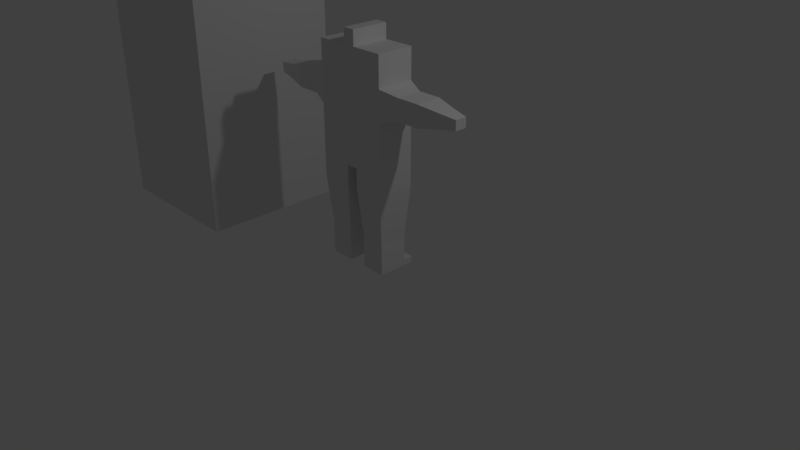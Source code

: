 # Source: human.blend  (saved by Blender 2.79.0; exported with 4.5.12 LTS)
import bpy
from mathutils import Matrix  # noqa: F401  (used for matrix-valued properties, if any)

bpy.ops.wm.read_factory_settings(use_empty=True)
scene = bpy.context.scene
scene.name = 'Scene'

# ---- collections
col_collection_1 = bpy.data.collections.new('Collection 1'); scene.collection.children.link(col_collection_1)

# ---- world
world_world = bpy.data.worlds.new('World'); scene.world = world_world
world_world.color = (0.05088, 0.05088, 0.05088)
world_world.use_sun_shadow = False
world_world.sun_shadow_jitter_overblur = 0.0
world_world.cycles.sampling_method = 'MANUAL'

# ---- cameras
cam_camera = bpy.data.cameras.new('Camera')
cam_camera.clip_end = 100.0
cam_camera.lens = 35.0
cam_camera.sensor_width = 32.0
cam_camera.sensor_height = 18.0
cam_camera.ortho_scale = 7.314
cam_camera.dof.focus_distance = 0.0
cam_camera.dof.aperture_fstop = 128.0

# ---- lights
light_lamp = bpy.data.lights.new('Lamp', 'POINT')
light_lamp.transmission_factor = 0.0
light_lamp.cutoff_distance = 30.0
light_lamp.energy = 100.0
light_lamp.shadow_buffer_clip_start = 1.001
light_lamp.shadow_soft_size = 0.1
light_lamp.shadow_maximum_resolution = 0.006
light_lamp.use_absolute_resolution = True

# ---- meshes
me_002 = bpy.data.meshes.new('立方体.002')
me_002.from_pydata([(-1.0, -1.0, -1.0), (-1.0, -1.0, 1.0), (-1.0, 1.0, -1.0), (-1.0, 1.0, 1.0), (1.0, -1.0, -1.0), (1.0, -1.0, 1.0), (1.0, 1.0, -1.0), (1.0, 1.0, 1.0)], [], [(0, 1, 3, 2), (2, 3, 7, 6), (6, 7, 5, 4), (4, 5, 1, 0), (2, 6, 4, 0), (7, 3, 1, 5)])
me_002.use_remesh_preserve_volume = False
me_002.use_remesh_preserve_attributes = False
me_002.use_mirror_vertex_groups = False
me_002.update()
me_001 = bpy.data.meshes.new('立方体.001')
me_001.from_pydata([(-1.0, -1.0, -0.1911), (-1.0, -1.0, 1.287), (-1.0, 1.0, -0.1911), (-1.0, 1.0, 1.287), (-1.0, -1.0, 0.2089), (-1.0, -1.0, 0.3525), (-1.0, -1.0, 0.4872), (-1.0, -1.0, 0.8872), (-1.0, 1.0, 0.8872), (-1.0, 1.0, 0.4872), (-1.0, 1.0, 0.3525), (-1.0, 1.0, 0.2089), (0.0, 1.0, -0.1911), (0.0, 1.0, 1.287), (0.0, -1.0, -0.1911), (0.0, -1.0, 1.287), (0.0, -1.0, 0.2089), (0.0, -1.0, 0.3525), (0.0, -1.0, 0.4872), (0.0, -1.0, 0.8872), (0.0, 1.0, 0.2089), (0.0, 1.0, 0.3525), (0.0, 1.0, 0.4872), (0.0, 1.0, 0.8872), (-1.443, -0.6922, 0.5488), (-1.443, -0.6922, 0.8256), (-1.443, 0.6922, 0.8256), (-1.443, 0.6922, 0.5488), (-2.058, -0.6922, 0.5488), (-2.058, -0.6922, 0.8256), (-2.058, 0.6922, 0.8256), (-2.058, 0.6922, 0.5488), (-2.618, -0.4592, 0.5954), (-2.618, -0.4592, 0.779), (-2.618, 0.4592, 0.779), (-2.618, 0.4592, 0.5954), (-3.041, -0.3149, 0.6242), (-3.041, -0.3149, 0.7502), (-3.041, 0.3149, 0.7502), (-3.041, 0.3149, 0.6242), (-1.0, 1.0, -0.1911), (-1.0, -1.0, -0.1911), (0.0, 1.0, -0.1911), (0.0, -1.0, -0.1911), (-0.1604, 1.0, -0.1911), (-0.1604, -1.0, 1.287), (-0.1604, -1.0, 0.2089), (-0.1604, -1.0, 0.3525), (-0.1604, -1.0, 0.4872), (-0.1604, -1.0, 0.8872), (-0.1604, 1.0, 1.287), (-0.1604, -1.0, -0.1911), (-0.1604, 1.0, 0.2089), (-0.1604, 1.0, 0.3525), (-0.1604, 1.0, 0.4872), (-0.1604, 1.0, 0.8872), (-0.1604, 1.0, -0.1911), (-0.1604, -1.0, -0.1911), (-1.0, 1.0, -0.4407), (-1.0, -1.0, -0.4407), (-0.1604, 1.0, -0.4407), (-0.1604, -1.0, -0.4407), (-0.9027, 0.7682, -1.104), (-0.9027, -0.7682, -1.104), (-0.2577, 0.7682, -1.104), (-0.2577, -0.7682, -1.104), (-0.9027, 0.7682, -1.449), (-0.9027, -0.7682, -1.449), (-0.2577, 0.7682, -1.449), (-0.2577, -0.7682, -1.449), (-0.9027, 0.7682, -1.53), (-0.9027, -0.7682, -1.53), (-0.2577, 0.7682, -1.53), (-0.2577, -0.7682, -1.53), (-0.9027, -1.285, -1.449), (-0.2577, -1.285, -1.449), (-0.9027, -1.285, -1.53), (-0.2577, -1.285, -1.53), (-1.0, -1.0, 1.287), (-1.0, 1.0, 1.287), (-0.1604, -1.0, 1.287), (-0.1604, 1.0, 1.287), (0.0, 1.0, 1.287), (0.0, -1.0, 1.287), (-1.0, -1.0, 1.287), (-1.0, 1.0, 1.287), (-0.1604, -1.0, 1.287), (-0.1604, 1.0, 1.287), (0.0, 1.0, 1.287), (0.0, -1.0, 1.287), (-0.1604, 1.0, 1.484), (0.0, 1.0, 1.484), (0.0, -1.0, 1.484), (-0.1604, -1.0, 1.484)], [], [(7, 1, 3, 8), (49, 45, 1, 7), (13, 50, 81, 82), (51, 46, 4, 0), (46, 47, 5, 4), (47, 48, 6, 5), (48, 49, 7, 6), (0, 4, 11, 2), (4, 5, 10, 11), (5, 6, 9, 10), (7, 8, 26, 25), (54, 55, 23, 22), (53, 54, 22, 21), (52, 53, 21, 20), (44, 52, 20, 12), (51, 0, 41, 57), (55, 50, 13, 23), (25, 26, 30, 29), (8, 9, 27, 26), (6, 7, 25, 24), (9, 6, 24, 27), (30, 31, 35, 34), (26, 27, 31, 30), (27, 24, 28, 31), (24, 25, 29, 28), (35, 32, 36, 39), (31, 28, 32, 35), (28, 29, 33, 32), (29, 30, 34, 33), (36, 37, 38, 39), (32, 33, 37, 36), (33, 34, 38, 37), (34, 35, 39, 38), (56, 42, 43, 57), (44, 12, 42, 56), (0, 2, 40, 41), (2, 44, 56, 40), (41, 40, 58, 59), (8, 3, 50, 55), (14, 51, 57, 43), (2, 11, 52, 44), (11, 10, 53, 52), (10, 9, 54, 53), (9, 8, 55, 54), (18, 19, 49, 48), (17, 18, 48, 47), (16, 17, 47, 46), (14, 16, 46, 51), (3, 1, 78, 79), (19, 15, 45, 49), (61, 59, 63, 65), (40, 56, 60, 58), (56, 57, 61, 60), (57, 41, 59, 61), (63, 62, 66, 67), (59, 58, 62, 63), (60, 61, 65, 64), (58, 60, 64, 62), (68, 69, 73, 72), (64, 65, 69, 68), (62, 64, 68, 66), (65, 63, 67, 69), (70, 72, 73, 71), (66, 68, 72, 70), (73, 69, 75, 77), (67, 66, 70, 71), (75, 74, 76, 77), (71, 73, 77, 76), (67, 71, 76, 74), (69, 67, 74, 75), (78, 80, 86, 84), (81, 79, 85, 87), (1, 45, 80, 78), (45, 15, 83, 80), (50, 3, 79, 81), (87, 85, 84, 86), (87, 86, 93, 90), (80, 83, 89, 86), (82, 81, 87, 88), (79, 78, 84, 85), (91, 90, 93, 92), (86, 89, 92, 93), (88, 87, 90, 91)])
me_001.use_remesh_preserve_volume = False
me_001.use_remesh_preserve_attributes = False
me_001.use_mirror_vertex_groups = False
me_001.update()
arm_x = bpy.data.armatures.new('アーマチュア')  # bones are not reproduced

# ---- objects
ob_001 = bpy.data.objects.new('立方体.001', me_002)
ob_x = bpy.data.objects.new('アーマチュア', arm_x)
ob_x_1 = bpy.data.objects.new('立方体', me_001)
ob_lamp = bpy.data.objects.new('Lamp', light_lamp)
ob_camera = bpy.data.objects.new('Camera', cam_camera)

# ---- transforms, parenting, visibility, modifiers, constraints
ob_001.location = (-2.868, -0.09209, 1.603)
ob_001.scale = (1.0, 1.0, 1.6)
ob_001.hide_viewport = True
ob_001.lineart.crease_threshold = 0.0
ob_x.location = (0.0, -0.08249, 1.313)
ob_x.rotation_euler = (1.571, 0.0, 0.0)
ob_x.show_in_front = True
ob_x.lineart.crease_threshold = 0.0
ob_x_1.parent = ob_x
ob_x_1.matrix_parent_inverse = Matrix(((1.0, -0.0, 0.0, -0.0), (0.0, -4.371e-08, 1.0, -1.313), (0.0, -1.0, -4.47e-08, -0.08249), (0.0, 0.0, 0.0, 1.0)))
ob_x_1.location = (0.0, 0.0, 1.474)
ob_x_1.rotation_euler = (0.0, 0.0, 3.142)
ob_x_1.scale = (0.5, 0.25, 1.0)
ob_x_1.lineart.crease_threshold = 0.0
_vg = ob_x_1.vertex_groups.new(name='Master01')
for _i, _w in zip([2, 12, 20, 40, 42, 43, 44, 52, 56, 57, 60, 61], [0.06179, 0.961, 0.07279, 0.03729, 0.9807, 0.177, 0.8917, 0.06245, 0.7444, 0.1134, 0.09675, 0.0125]): _vg.add([_i], _w, 'REPLACE')
_vg = ob_x_1.vertex_groups.new(name='Leg01.R')
for _i, _w in zip([0, 2, 4, 5, 6, 10, 11, 14, 16, 17, 40, 41, 43, 46, 47, 51, 56, 57, 58, 59, 61], [0.4256, 0.4003, 0.1179, 0.06249, 0.001783, 0.03646, 0.0932, 0.6033, 0.1182, 0.05529, 0.3191, 0.313, 0.4237, 0.1136, 0.05221, 0.6664, 0.01367, 0.4744, 0.03816, 0.07381, 0.09999]): _vg.add([_i], _w, 'REPLACE')
_vg = ob_x_1.vertex_groups.new(name='Leg02.R')
for _i, _w in zip([0, 2, 4, 5, 10, 11, 14, 40, 41, 43, 51, 56, 57, 58, 59, 60, 61, 62, 63, 64, 65, 67, 69, 71, 73, 74, 75, 76, 77], [0.3655, 0.3964, 0.09167, 0.04419, 0.03203, 0.08958, 0.03369, 0.6214, 0.6598, 0.3386, 0.05347, 0.2124, 0.3785, 0.8986, 0.8918, 0.8444, 0.8376, 0.05269, 0.7125, 0.06258, 0.71, 0.1706, 0.1761, 0.1267, 0.1286, 0.1358, 0.1369, 0.1251, 0.1281]): _vg.add([_i], _w, 'REPLACE')
_vg = ob_x_1.vertex_groups.new(name='Leg03.R')
for _i, _w in zip([58, 59, 60, 61, 62, 63, 64, 65, 66, 67, 68, 69, 70, 71, 72, 73, 74, 75, 76, 77], [0.03956, 0.003303, 0.04048, 0.0037, 0.9457, 0.2798, 0.934, 0.2789, 0.987, 0.8274, 0.9846, 0.8213, 0.988, 0.8717, 0.9852, 0.8695, 0.8625, 0.8611, 0.8734, 0.8701]): _vg.add([_i], _w, 'REPLACE')
_vg = ob_x_1.vertex_groups.new(name='Leg01.L')
for _i, _w in zip([14, 51], [0.14, 0.06611]): _vg.add([_i], _w, 'REPLACE')
_vg = ob_x_1.vertex_groups.new(name='Leg02.L')
_vg = ob_x_1.vertex_groups.new(name='Leg03.L')
_vg = ob_x_1.vertex_groups.new(name='Body01')
for _i, _w in zip([0, 2, 4, 5, 6, 9, 10, 11, 14, 16, 17, 18, 20, 21, 22, 43, 44, 46, 47, 48, 51, 52, 53, 54], [0.1042, 0.07713, 0.404, 0.2213, 0.09381, 0.03858, 0.2054, 0.4297, 0.1379, 0.5465, 0.2603, 0.1117, 0.7478, 0.214, 0.04352, 0.0501, 0.05508, 0.565, 0.2495, 0.1042, 0.1371, 0.7628, 0.1979, 0.03208]): _vg.add([_i], _w, 'REPLACE')
_vg = ob_x_1.vertex_groups.new(name='Body02')
for _i, _w in zip([0, 1, 3, 4, 5, 6, 7, 8, 9, 10, 11, 13, 14, 15, 16, 17, 18, 19, 20, 21, 22, 23, 24, 45, 46, 47, 48, 49, 50, 51, 52, 53, 54, 55, 80, 81, 82, 83, 84, 85, 86, 87, 88, 89, 90, 91, 92, 93], [0.02595, 0.1044, 0.2475, 0.1479, 0.2401, 0.1429, 0.03745, 0.01776, 0.08042, 0.2262, 0.1286, 0.2603, 0.054, 0.247, 0.2279, 0.5366, 0.639, 0.2158, 0.1528, 0.7189, 0.8493, 0.2415, 0.005717, 0.2427, 0.2139, 0.5468, 0.6408, 0.1577, 0.2562, 0.0526, 0.1384, 0.7272, 0.8401, 0.1041, 0.3333, 0.3333, 0.3333, 0.3333, 0.1806, 0.1682, 0.3108, 0.3127, 0.3157, 0.3141, 0.3202, 0.3208, 0.3194, 0.319]): _vg.add([_i], _w, 'REPLACE')
_vg = ob_x_1.vertex_groups.new(name='Arm01.R')
for _i, _w in zip([0, 1, 3, 4, 5, 6, 7, 8, 9, 10, 11, 13, 15, 16, 17, 18, 19, 21, 22, 23, 24, 25, 26, 27, 45, 46, 47, 48, 49, 50, 53, 54, 55, 78, 79, 80, 81, 82, 83, 84, 85, 86, 87, 88, 89, 90, 91, 92, 93], [0.02053, 0.6996, 0.4432, 0.1511, 0.2827, 0.4861, 0.7357, 0.7931, 0.3986, 0.2267, 0.1173, 0.4778, 0.5004, 0.05164, 0.09644, 0.1658, 0.5978, 0.003978, 0.06784, 0.5412, 0.1114, 0.1598, 0.08721, 0.04886, 0.5058, 0.05241, 0.0983, 0.1715, 0.7087, 0.4838, 0.01172, 0.07779, 0.8167, 1.0, 1.0, 0.3333, 0.3333, 0.3333, 0.3333, 0.6387, 0.6636, 0.3785, 0.3746, 0.3686, 0.3719, 0.3595, 0.3584, 0.3612, 0.3619]): _vg.add([_i], _w, 'REPLACE')
_vg = ob_x_1.vertex_groups.new(name='Arm02.R')
for _i, _w in zip([1, 3, 4, 5, 6, 7, 8, 9, 10, 11, 18, 24, 25, 26, 27, 28, 29, 30, 31, 48, 49, 54], [0.08499, 0.06039, 0.07048, 0.1226, 0.1963, 0.1569, 0.1333, 0.4468, 0.2411, 0.1172, 0.005038, 0.7115, 0.6927, 0.8385, 0.8657, 0.106, 0.1087, 0.07064, 0.02513, 0.01434, 0.003996, 0.007356]): _vg.add([_i], _w, 'REPLACE')
_vg = ob_x_1.vertex_groups.new(name='Arm03.R')
for _i, _w in zip([24, 25, 26, 27, 28, 29, 30, 31, 32, 33, 34, 35], [0.09708, 0.1044, 0.05645, 0.02528, 0.7052, 0.7298, 0.8153, 0.4845, 0.07972, 0.08759, 0.03991, 0.0005499]): _vg.add([_i], _w, 'REPLACE')
_vg = ob_x_1.vertex_groups.new(name='Arm04.R')
for _i, _w in zip([27, 28, 29, 30, 31, 32, 33, 34, 35, 36, 37, 38, 39], [0.009553, 0.1642, 0.1343, 0.1052, 0.4745, 0.9058, 0.8966, 0.9502, 0.9721, 0.9845, 0.9846, 0.9959, 0.9977]): _vg.add([_i], _w, 'REPLACE')
_vg = ob_x_1.vertex_groups.new(name='Arm01.L')
for _i, _w in zip([1, 3, 8, 13, 15, 19, 23, 45, 49, 50, 55, 80, 81, 82, 83, 84, 85, 86, 87, 88, 89, 90, 91, 92, 93], [0.08888, 0.2408, 0.001494, 0.2475, 0.2207, 0.1458, 0.2103, 0.2179, 0.08442, 0.2439, 0.06663, 0.3333, 0.3333, 0.3333, 0.3333, 0.1806, 0.1682, 0.3108, 0.3127, 0.3157, 0.3141, 0.3202, 0.3208, 0.3194, 0.319]): _vg.add([_i], _w, 'REPLACE')
_vg = ob_x_1.vertex_groups.new(name='Arm02.L')
_vg = ob_x_1.vertex_groups.new(name='Arm03.L')
_vg = ob_x_1.vertex_groups.new(name='Arm04.L')
_m = ob_x_1.modifiers.new('ミラー', 'MIRROR')
_m.use_clip = True
_m = ob_x_1.modifiers.new('アーマチュア', 'ARMATURE')
_m.object = ob_x
ob_lamp.location = (4.076, 1.005, 5.904)
ob_lamp.rotation_euler = (0.6503, 0.05522, 1.866)
ob_lamp.lock_rotations_4d = False
ob_lamp.empty_display_type = 'ARROWS'
ob_lamp.color = (0.0, 0.0, 0.0, 0.0)
ob_lamp.lineart.crease_threshold = 0.0
ob_camera.location = (7.481, -6.508, 5.344)
ob_camera.rotation_euler = (1.109, 0.0, 0.8149)
ob_camera.lock_rotations_4d = False
ob_camera.empty_display_type = 'ARROWS'
ob_camera.color = (0.0, 0.0, 0.0, 0.0)
ob_camera.display_type = 'WIRE'
ob_camera.lineart.crease_threshold = 0.0

# ---- collection membership
col_collection_1.objects.link(ob_001)
col_collection_1.objects.link(ob_x)
col_collection_1.objects.link(ob_x_1)
col_collection_1.objects.link(ob_lamp)
col_collection_1.objects.link(ob_camera)

# ---- scene / render settings (as saved in the file)
scene.camera = ob_camera
scene.frame_start = 1; scene.frame_end = 250; scene.frame_set(10)
scene.render.engine = 'BLENDER_EEVEE_NEXT'
scene.render.resolution_percentage = 50
scene.render.dither_intensity = 0.0
scene.cycles.use_denoising = False
scene.cycles.samples = 128
scene.cycles.sampling_pattern = 'TABULATED_SOBOL'
scene.cycles.use_adaptive_sampling = False
scene.cycles.use_light_tree = False
scene.cycles.blur_glossy = 0.0
scene.cycles.sample_clamp_indirect = 0.0
scene.view_settings.view_transform = 'Standard'
bpy.context.view_layer.update()
